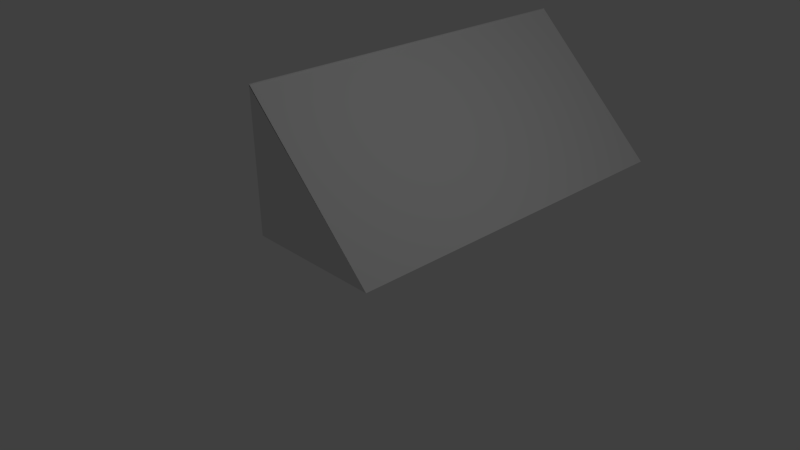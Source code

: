 # Source: right_triangle_prism.blend  (saved by Blender 2.73.0; exported with 4.5.12 LTS)
import bpy
from mathutils import Matrix  # noqa: F401  (used for matrix-valued properties, if any)

bpy.ops.wm.read_factory_settings(use_empty=True)
scene = bpy.context.scene
scene.name = 'Scene'

# ---- collections
col_collection_1 = bpy.data.collections.new('Collection 1'); scene.collection.children.link(col_collection_1)

# ---- world
world_world = bpy.data.worlds.new('World'); scene.world = world_world
world_world.color = (0.05088, 0.05088, 0.05088)
world_world.use_sun_shadow = False
world_world.sun_shadow_jitter_overblur = 0.0
world_world.cycles.sampling_method = 'MANUAL'
world_world.cycles.sample_map_resolution = 256

# ---- cameras
cam_camera = bpy.data.cameras.new('Camera')
cam_camera.clip_end = 100.0
cam_camera.lens = 35.0
cam_camera.sensor_width = 32.0
cam_camera.sensor_height = 18.0
cam_camera.ortho_scale = 7.314
cam_camera.dof.focus_distance = 0.0
cam_camera.dof.aperture_fstop = 128.0

# ---- lights
light_lamp = bpy.data.lights.new('Lamp', 'POINT')
light_lamp.transmission_factor = 0.0
light_lamp.cutoff_distance = 30.0
light_lamp.energy = 100.0
light_lamp.shadow_buffer_clip_start = 1.001
light_lamp.shadow_soft_size = 0.1
light_lamp.shadow_maximum_resolution = 0.006
light_lamp.use_absolute_resolution = True
light_lamp.cycles.use_multiple_importance_sampling = False

# ---- meshes
me_cube_001 = bpy.data.meshes.new('Cube.001')
me_cube_001.from_pydata([(-1.0, -1.0, -1.0), (-1.0, 4.541, -1.0), (1.0, 4.541, -1.0), (1.0, -1.0, -1.0), (-1.0, -1.0, 1.0), (-1.0, 4.541, 1.0), (-1.016, 4.541, 1.0), (-1.016, -1.0, 1.0)], [], [(4, 5, 1, 0), (5, 6, 2, 1), (6, 7, 3, 2), (7, 4, 0, 3), (0, 1, 2, 3), (7, 6, 5, 4)])
me_cube_001.use_remesh_preserve_volume = False
me_cube_001.use_remesh_preserve_attributes = False
me_cube_001.use_mirror_vertex_groups = False
me_cube_001.update()

# ---- objects
ob_cube = bpy.data.objects.new('Cube', me_cube_001)
ob_lamp = bpy.data.objects.new('Lamp', light_lamp)
ob_camera = bpy.data.objects.new('Camera', cam_camera)

# ---- transforms, parenting, visibility, modifiers, constraints
ob_cube.location = (0.0, 0.0, 1.26)
ob_cube.lineart.crease_threshold = 0.0
ob_lamp.location = (4.076, 1.005, 5.904)
ob_lamp.rotation_euler = (0.6503, 0.05522, 1.866)
ob_lamp.lock_rotations_4d = False
ob_lamp.empty_display_type = 'ARROWS'
ob_lamp.color = (0.0, 0.0, 0.0, 0.0)
ob_lamp.lineart.crease_threshold = 0.0
ob_camera.location = (7.481, -6.508, 5.344)
ob_camera.rotation_euler = (1.109, 0.01082, 0.8149)
ob_camera.lock_rotations_4d = False
ob_camera.empty_display_type = 'ARROWS'
ob_camera.color = (0.0, 0.0, 0.0, 0.0)
ob_camera.display_type = 'WIRE'
ob_camera.lineart.crease_threshold = 0.0

# ---- collection membership
col_collection_1.objects.link(ob_cube)
col_collection_1.objects.link(ob_lamp)
col_collection_1.objects.link(ob_camera)

# ---- scene / render settings (as saved in the file)
scene.camera = ob_camera
scene.frame_start = 1; scene.frame_end = 250; scene.frame_set(1)
scene.render.engine = 'BLENDER_EEVEE_NEXT'
scene.render.resolution_percentage = 50
scene.render.dither_intensity = 0.0
scene.cycles.use_denoising = False
scene.cycles.samples = 10
scene.cycles.sampling_pattern = 'TABULATED_SOBOL'
scene.cycles.light_sampling_threshold = 0.0
scene.cycles.use_adaptive_sampling = False
scene.cycles.use_light_tree = False
scene.cycles.blur_glossy = 0.0
scene.cycles.pixel_filter_type = 'GAUSSIAN'
scene.cycles.sample_clamp_indirect = 0.0
scene.view_settings.view_transform = 'Standard'
bpy.context.view_layer.update()
